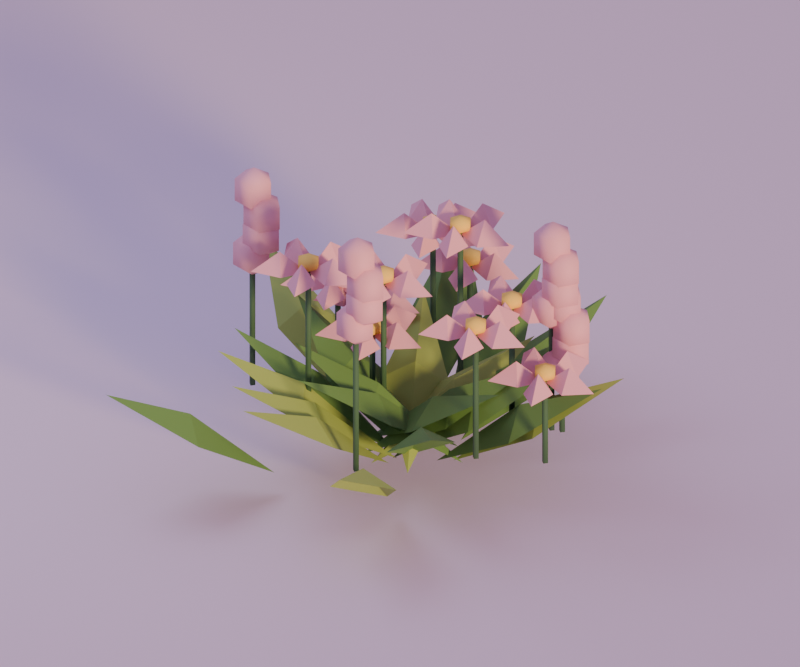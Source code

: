 # Source: bush_flower_pink.blend  (saved by Blender 5.2.44; exported with 4.5.12 LTS)
import bpy
from mathutils import Matrix  # noqa: F401  (used for matrix-valued properties, if any)

bpy.ops.wm.read_factory_settings(use_empty=True)
scene = bpy.context.scene
scene.name = 'Scene'

# ---- materials (node trees are filled in below, after node groups)
mat_leaf_light = bpy.data.materials.new('leaf_light')
mat_leaf_light.diffuse_color = (0.314, 0.4287, 0.09759, 1.0)
mat_leaf = bpy.data.materials.new('leaf')
mat_leaf.diffuse_color = (0.1248, 0.2623, 0.0648, 1.0)
mat_leaf_dark = bpy.data.materials.new('leaf_dark')
mat_leaf_dark.diffuse_color = (0.05951, 0.1413, 0.06848, 1.0)
mat_flower_pink = bpy.data.materials.new('flower_pink')
mat_flower_pink.diffuse_color = (0.807, 0.3813, 0.4621, 1.0)
mat_flower_yellow = bpy.data.materials.new('flower_yellow')
mat_flower_yellow.diffuse_color = (0.9131, 0.6172, 0.117, 1.0)
mat_cloud = bpy.data.materials.new('cloud')
mat_cloud.diffuse_color = (0.807, 0.6584, 0.7913, 1.0)

# ---- material node trees
mat_leaf_light.use_nodes = True; mat_leaf_light.node_tree.nodes.clear()
_N = mat_leaf_light.node_tree.nodes; _L = mat_leaf_light.node_tree.links
n0 = _N.new('ShaderNodeBsdfPrincipled'); n0.name = 'Principled BSDF'; n0.location = (-200, 100)
n0.inputs[0].default_value = (0.314, 0.4287, 0.09759, 1.0)
n0.inputs[2].default_value = 0.8
n0.inputs[10].default_value = 0.005
n1 = _N.new('ShaderNodeOutputMaterial'); n1.name = 'Material Output'; n1.location = (200, 100)
_L.new(n0.outputs[0], n1.inputs[0])
n1.is_active_output = True
mat_leaf.use_nodes = True; mat_leaf.node_tree.nodes.clear()
_N = mat_leaf.node_tree.nodes; _L = mat_leaf.node_tree.links
n0 = _N.new('ShaderNodeBsdfPrincipled'); n0.name = 'Principled BSDF'; n0.location = (-200, 100)
n0.inputs[0].default_value = (0.1248, 0.2623, 0.0648, 1.0)
n0.inputs[2].default_value = 0.8
n0.inputs[10].default_value = 0.005
n1 = _N.new('ShaderNodeOutputMaterial'); n1.name = 'Material Output'; n1.location = (200, 100)
_L.new(n0.outputs[0], n1.inputs[0])
n1.is_active_output = True
mat_leaf_dark.use_nodes = True; mat_leaf_dark.node_tree.nodes.clear()
_N = mat_leaf_dark.node_tree.nodes; _L = mat_leaf_dark.node_tree.links
n0 = _N.new('ShaderNodeBsdfPrincipled'); n0.name = 'Principled BSDF'; n0.location = (-200, 100)
n0.inputs[0].default_value = (0.05951, 0.1413, 0.06848, 1.0)
n0.inputs[2].default_value = 0.8
n0.inputs[10].default_value = 0.005
n1 = _N.new('ShaderNodeOutputMaterial'); n1.name = 'Material Output'; n1.location = (200, 100)
_L.new(n0.outputs[0], n1.inputs[0])
n1.is_active_output = True
mat_flower_pink.use_nodes = True; mat_flower_pink.node_tree.nodes.clear()
_N = mat_flower_pink.node_tree.nodes; _L = mat_flower_pink.node_tree.links
n0 = _N.new('ShaderNodeBsdfPrincipled'); n0.name = 'Principled BSDF'; n0.location = (-200, 100)
n0.inputs[0].default_value = (0.807, 0.3813, 0.4621, 1.0)
n0.inputs[2].default_value = 0.8
n0.inputs[10].default_value = 0.005
n1 = _N.new('ShaderNodeOutputMaterial'); n1.name = 'Material Output'; n1.location = (200, 100)
_L.new(n0.outputs[0], n1.inputs[0])
n1.is_active_output = True
mat_flower_yellow.use_nodes = True; mat_flower_yellow.node_tree.nodes.clear()
_N = mat_flower_yellow.node_tree.nodes; _L = mat_flower_yellow.node_tree.links
n0 = _N.new('ShaderNodeBsdfPrincipled'); n0.name = 'Principled BSDF'; n0.location = (-200, 100)
n0.inputs[0].default_value = (0.9131, 0.6172, 0.117, 1.0)
n0.inputs[2].default_value = 0.8
n0.inputs[10].default_value = 0.005
n1 = _N.new('ShaderNodeOutputMaterial'); n1.name = 'Material Output'; n1.location = (200, 100)
_L.new(n0.outputs[0], n1.inputs[0])
n1.is_active_output = True
mat_cloud.use_nodes = True; mat_cloud.node_tree.nodes.clear()
_N = mat_cloud.node_tree.nodes; _L = mat_cloud.node_tree.links
n0 = _N.new('ShaderNodeBsdfPrincipled'); n0.name = 'Principled BSDF'; n0.location = (-200, 100)
n0.inputs[0].default_value = (0.807, 0.6584, 0.7913, 1.0)
n0.inputs[2].default_value = 0.8
n0.inputs[10].default_value = 0.005
n1 = _N.new('ShaderNodeOutputMaterial'); n1.name = 'Material Output'; n1.location = (200, 100)
_L.new(n0.outputs[0], n1.inputs[0])
n1.is_active_output = True

# ---- world
world_dusk_environment = bpy.data.worlds.new('dusk_environment'); scene.world = world_dusk_environment
world_dusk_environment.use_nodes = True; world_dusk_environment.node_tree.nodes.clear()
_N = world_dusk_environment.node_tree.nodes; _L = world_dusk_environment.node_tree.links
n0 = _N.new('ShaderNodeBackground'); n0.name = 'Background'; n0.location = (-200, 100)
n0.inputs[0].default_value = (0.4793, 0.3916, 0.6867, 1.0)
n0.inputs[1].default_value = 0.6
n1 = _N.new('ShaderNodeOutputWorld'); n1.name = 'World Output'; n1.location = (200, 100)
_L.new(n0.outputs[0], n1.inputs[0])
n1.is_active_output = True

# ---- cameras
cam_camera = bpy.data.cameras.new('camera')
cam_camera.type = 'ORTHO'
cam_camera.lens = 45.0
cam_camera.ortho_scale = 2.078

# ---- lights
light_sunset_key = bpy.data.lights.new('sunset_key', 'SUN')
light_sunset_key.color = (1.0, 0.6939, 0.3515)
light_sunset_key.angle = 0.16
light_sunset_key.energy = 2.7
light_lavender_fill = bpy.data.lights.new('lavender_fill', 'AREA')
light_lavender_fill.color = (0.624, 0.6939, 0.9387)
light_lavender_fill.energy = 12.96
light_lavender_fill.shape = 'DISK'
light_lavender_fill.size = 1.351

# ---- meshes
me_bush_flower_pink_mesh = bpy.data.meshes.new('bush_flower_pink_mesh')
me_bush_flower_pink_mesh.from_pydata([(0.08656, -0.1025, 1.49e-08), (-0.09522, 0.05968, 0.1561), (-0.116, 0.3024, 0.2943), (0.06576, 0.1402, 0.1381), (-0.01473, 0.09995, 0.2071), (0.1249, 0.08809, 0.0), (0.06601, -0.1483, 0.1561), (-0.1391, -0.2798, 0.2943), (-0.08023, -0.04336, 0.1381), (-0.007109, -0.09583, 0.2071), (0.01486, -0.02883, 1.49e-08), (-0.1857, -0.1672, 0.1561), (-0.4264, -0.13, 0.2943), (-0.2259, 0.008284, 0.1381), (-0.2058, -0.07944, 0.2071), (0.1516, 0.01856, 1.49e-08), (0.331, 0.1833, 0.1561), (0.5746, 0.1799, 0.2943), (0.3952, 0.01515, 0.1381), (0.3631, 0.09924, 0.2071), (0.115, -0.005138, 1.49e-08), (0.3141, 0.1352, 0.1561), (0.5552, 0.1005, 0.2943), (0.3561, -0.03981, 0.1381), (0.3351, 0.0477, 0.2071), (-0.06674, -0.07464, 1.49e-08), (0.09993, 0.103, 0.1561), (0.3431, 0.1178, 0.2943), (0.1764, -0.05991, 0.1381), (0.1382, 0.02156, 0.2071), (-0.2163, 0.113, 1.49e-08), (-0.4588, 0.1363, 0.1561), (-0.619, 0.3198, 0.2943), (-0.3766, 0.2965, 0.1381), (-0.4177, 0.2164, 0.2071), (0.01111, -0.05614, 1.49e-08), (0.1092, 0.1668, 0.1561), (0.3337, 0.2616, 0.2943), (0.2355, 0.0386, 0.1381), (0.1724, 0.1027, 0.2071), (-0.2072, -0.2828, 0.0), (-0.3002, -0.508, 0.1561), (-0.5224, -0.6078, 0.2943), (-0.4294, -0.3827, 0.1381), (-0.3648, -0.4453, 0.2071), (0.002108, -0.04482, 1.49e-08), (-0.1563, -0.2299, 0.1561), (-0.3986, -0.2557, 0.2943), (-0.2401, -0.07061, 0.1381), (-0.1982, -0.1503, 0.2071), (-0.102, 0.000607, 0.0), (0.1352, 0.05596, 0.1561), (0.3457, -0.06669, 0.2943), (0.1084, -0.122, 0.1381), (0.1218, -0.03304, 0.2071), (0.03899, -0.01289, 1.49e-08), (0.2515, -0.132, 0.1561), (0.3242, -0.3645, 0.2943), (0.1117, -0.2454, 0.1381), (0.1816, -0.1887, 0.2071), (-0.02124, -0.1077, 1.49e-08), (0.04749, 0.1261, 0.1561), (0.2579, 0.2488, 0.2943), (0.1892, 0.01507, 0.1381), (0.1183, 0.07056, 0.2071), (-0.05764, 0.2479, 1.49e-08), (-0.223, 0.4268, 0.1561), (-0.2203, 0.6704, 0.2943), (-0.05497, 0.4915, 0.1381), (-0.139, 0.4591, 0.2071), (0.1115, 0.119, 1.49e-08), (0.1254, 0.3622, 0.1561), (0.3024, 0.5295, 0.2943), (0.2886, 0.2863, 0.1381), (0.207, 0.3243, 0.2071), (0.02305, -0.04916, 1.49e-08), (-0.05348, -0.2804, 0.1561), (-0.2679, -0.396, 0.2943), (-0.1914, -0.1648, 0.1381), (-0.1224, -0.2226, 0.2071), (0.1804, 0.01988, 0.0), (-0.009248, -0.133, 0.1561), (-0.2521, -0.1139, 0.2943), (-0.06244, 0.03897, 0.1381), (-0.03584, -0.04702, 0.2071), (-0.008781, -0.04324, 1.49e-08), (0.169, 0.1233, 0.1561), (0.4126, 0.1224, 0.2943), (0.2348, -0.04419, 0.1381), (0.2019, 0.03957, 0.2071), (0.01759, -0.08267, 1.49e-08), (0.00325, -0.3259, 0.1561), (-0.1742, -0.4928, 0.2943), (-0.1598, -0.2496, 0.1381), (-0.07828, -0.2877, 0.2071), (-0.01562, 0.1231, 1.49e-08), (-0.1872, 0.2961, 0.1561), (-0.1932, 0.5396, 0.2943), (-0.02162, 0.3667, 0.1381), (-0.1044, 0.3314, 0.2071), (0.05139, -0.02326, 1.49e-08), (-0.1914, -0.04376, 0.1561), (-0.3819, 0.108, 0.2943), (-0.1392, 0.1285, 0.1381), (-0.1653, 0.04237, 0.2071), (0.1072, -0.2351, 0.0), (0.2561, -0.428, 0.1561), (0.2319, -0.6704, 0.2943), (0.08302, -0.4775, 0.1381), (0.1695, -0.4528, 0.2071), (0.05172, 0.1293, 1.49e-08), (-0.02983, 0.3588, 0.1561), (0.06851, 0.5817, 0.2943), (0.15, 0.3522, 0.1381), (0.06011, 0.3555, 0.2071), (-0.4036, -0.09203, 0.1171), (-0.3946, -0.101, 0.1171), (-0.3856, -0.09203, 0.1171), (-0.3946, -0.08303, 0.1171), (-0.4036, -0.09203, 0.5079), (-0.3946, -0.101, 0.5079), (-0.3856, -0.09203, 0.5079), (-0.3946, -0.08303, 0.5079), (-0.3946, -0.09203, 0.4429), (-0.3427, -0.09203, 0.4754), (-0.3786, -0.04673, 0.4754), (-0.4367, -0.06403, 0.4754), (-0.4367, -0.12, 0.4754), (-0.3786, -0.1373, 0.4754), (-0.3427, -0.09203, 0.5404), (-0.3786, -0.04673, 0.5404), (-0.4367, -0.06403, 0.5404), (-0.4367, -0.12, 0.5404), (-0.3786, -0.1373, 0.5404), (-0.3946, -0.09203, 0.5729), (-0.3652, -0.09203, 0.5069), (-0.3132, -0.09203, 0.5394), (-0.3491, -0.04673, 0.5394), (-0.4072, -0.06403, 0.5394), (-0.4072, -0.12, 0.5394), (-0.3491, -0.1373, 0.5394), (-0.3132, -0.09203, 0.6044), (-0.3491, -0.04673, 0.6044), (-0.4072, -0.06403, 0.6044), (-0.4072, -0.12, 0.6044), (-0.3491, -0.1373, 0.6044), (-0.3652, -0.09203, 0.6369), (-0.3628, -0.09203, 0.5709), (-0.3108, -0.09203, 0.6034), (-0.3467, -0.04673, 0.6034), (-0.4048, -0.06403, 0.6034), (-0.4048, -0.12, 0.6034), (-0.3467, -0.1373, 0.6034), (-0.3108, -0.09203, 0.6684), (-0.3467, -0.04673, 0.6684), (-0.4048, -0.06403, 0.6684), (-0.4048, -0.12, 0.6684), (-0.3467, -0.1373, 0.6684), (-0.3628, -0.09203, 0.7009), (-0.3897, -0.09203, 0.6349), (-0.3377, -0.09203, 0.6674), (-0.3736, -0.04673, 0.6674), (-0.4317, -0.06403, 0.6674), (-0.4317, -0.12, 0.6674), (-0.3736, -0.1373, 0.6674), (-0.3377, -0.09203, 0.7324), (-0.3736, -0.04673, 0.7324), (-0.4317, -0.06403, 0.7324), (-0.4317, -0.12, 0.7324), (-0.3736, -0.1373, 0.7324), (-0.3897, -0.09203, 0.7649), (-0.07893, 0.4559, 0.1171), (-0.06993, 0.4469, 0.1171), (-0.06093, 0.4559, 0.1171), (-0.06993, 0.4649, 0.1171), (-0.07893, 0.4559, 0.3061), (-0.06993, 0.4469, 0.3061), (-0.06093, 0.4559, 0.3061), (-0.06993, 0.4649, 0.3061), (-0.06984, 0.4559, 0.3024), (0.005068, 0.4959, 0.3101), (0.07997, 0.4559, 0.3099), (0.005068, 0.4159, 0.3021), (0.005068, 0.4559, 0.3661), (-0.0699, 0.456, 0.3024), (-0.0848, 0.5396, 0.3101), (-0.02361, 0.5985, 0.3099), (-0.008714, 0.5149, 0.3021), (-0.04676, 0.5272, 0.3661), (-0.07001, 0.456, 0.3024), (-0.1541, 0.4676, 0.3101), (-0.1912, 0.544, 0.3099), (-0.1071, 0.5324, 0.3021), (-0.1306, 0.5, 0.3661), (-0.07001, 0.4559, 0.3024), (-0.1071, 0.3795, 0.3101), (-0.1912, 0.3678, 0.3099), (-0.1541, 0.4442, 0.3021), (-0.1306, 0.4118, 0.3661), (-0.0699, 0.4558, 0.3024), (-0.008714, 0.3969, 0.3101), (-0.02361, 0.3133, 0.3099), (-0.0848, 0.3722, 0.3021), (-0.04676, 0.3846, 0.3661), (-0.06993, 0.4559, 0.3091), (-0.03962, 0.4559, 0.3201), (-0.05478, 0.4822, 0.3201), (-0.08509, 0.4822, 0.3201), (-0.1002, 0.4559, 0.3201), (-0.08509, 0.4297, 0.3201), (-0.05478, 0.4297, 0.3201), (-0.03962, 0.4559, 0.3421), (-0.05478, 0.4822, 0.3421), (-0.08509, 0.4822, 0.3421), (-0.1002, 0.4559, 0.3421), (-0.08509, 0.4297, 0.3421), (-0.05478, 0.4297, 0.3421), (-0.06993, 0.4559, 0.3531), (-0.3073, 0.173, 0.1171), (-0.2983, 0.164, 0.1171), (-0.2893, 0.173, 0.1171), (-0.2983, 0.182, 0.1171), (-0.3073, 0.173, 0.3173), (-0.2983, 0.164, 0.3173), (-0.2893, 0.173, 0.3173), (-0.2983, 0.182, 0.3173), (-0.2982, 0.173, 0.3136), (-0.2233, 0.213, 0.3213), (-0.1483, 0.173, 0.321), (-0.2233, 0.133, 0.3133), (-0.2233, 0.173, 0.3773), (-0.2982, 0.1731, 0.3136), (-0.3131, 0.2567, 0.3213), (-0.2519, 0.3155, 0.321), (-0.237, 0.2319, 0.3133), (-0.2751, 0.2443, 0.3773), (-0.2983, 0.173, 0.3136), (-0.3824, 0.1847, 0.3213), (-0.4195, 0.2611, 0.321), (-0.3354, 0.2494, 0.3133), (-0.3589, 0.2171, 0.3773), (-0.2983, 0.1729, 0.3136), (-0.3354, 0.09653, 0.3213), (-0.4195, 0.08487, 0.321), (-0.3824, 0.1613, 0.3133), (-0.3589, 0.1289, 0.3773), (-0.2982, 0.1729, 0.3136), (-0.237, 0.114, 0.3213), (-0.2519, 0.03041, 0.321), (-0.3131, 0.08929, 0.3133), (-0.2751, 0.1016, 0.3773), (-0.2983, 0.173, 0.3203), (-0.2679, 0.173, 0.3313), (-0.2831, 0.1992, 0.3313), (-0.3134, 0.1992, 0.3313), (-0.3286, 0.173, 0.3313), (-0.3134, 0.1467, 0.3313), (-0.2831, 0.1467, 0.3313), (-0.2679, 0.173, 0.3533), (-0.2831, 0.1992, 0.3533), (-0.3134, 0.1992, 0.3533), (-0.3286, 0.173, 0.3533), (-0.3134, 0.1467, 0.3533), (-0.2831, 0.1467, 0.3533), (-0.2983, 0.173, 0.3643), (-0.04954, -0.01564, 0.1171), (-0.04054, -0.02464, 0.1171), (-0.03154, -0.01564, 0.1171), (-0.04054, -0.006645, 0.1171), (-0.04954, -0.01564, 0.4877), (-0.04054, -0.02464, 0.4877), (-0.03154, -0.01564, 0.4877), (-0.04054, -0.006645, 0.4877), (-0.04044, -0.01564, 0.4839), (0.03446, 0.02436, 0.4917), (0.1094, -0.01564, 0.4914), (0.03446, -0.05564, 0.4837), (0.03446, -0.01564, 0.5477), (-0.04051, -0.01556, 0.4839), (-0.0554, 0.06804, 0.4917), (0.005787, 0.1269, 0.4914), (0.02068, 0.04332, 0.4837), (-0.01736, 0.05568, 0.5477), (-0.04061, -0.01559, 0.4839), (-0.1247, -0.003922, 0.4917), (-0.1618, 0.07247, 0.4914), (-0.0777, 0.0608, 0.4837), (-0.1012, 0.02844, 0.5477), (-0.04061, -0.0157, 0.4839), (-0.0777, -0.09209, 0.4917), (-0.1618, -0.1038, 0.4914), (-0.1247, -0.02737, 0.4837), (-0.1012, -0.05973, 0.5477), (-0.04051, -0.01573, 0.4839), (0.02068, -0.07461, 0.4917), (0.005787, -0.1582, 0.4914), (-0.0554, -0.09933, 0.4837), (-0.01736, -0.08697, 0.5477), (-0.04054, -0.01564, 0.4907), (-0.01023, -0.01564, 0.5017), (-0.02538, 0.01061, 0.5017), (-0.05569, 0.01061, 0.5017), (-0.07085, -0.01564, 0.5017), (-0.05569, -0.04189, 0.5017), (-0.02538, -0.04189, 0.5017), (-0.01023, -0.01564, 0.5237), (-0.02538, 0.01061, 0.5237), (-0.05569, 0.01061, 0.5237), (-0.07085, -0.01564, 0.5237), (-0.05569, -0.04189, 0.5237), (-0.02538, -0.04189, 0.5237), (-0.04054, -0.01564, 0.5347), (0.06604, -0.3367, 0.1171), (0.07504, -0.3457, 0.1171), (0.08404, -0.3367, 0.1171), (0.07504, -0.3277, 0.1171), (0.06604, -0.3367, 0.5561), (0.07504, -0.3457, 0.5561), (0.08404, -0.3367, 0.5561), (0.07504, -0.3277, 0.5561), (0.07504, -0.3367, 0.4911), (0.127, -0.3367, 0.5236), (0.0911, -0.2914, 0.5236), (0.033, -0.3087, 0.5236), (0.033, -0.3647, 0.5236), (0.0911, -0.382, 0.5236), (0.127, -0.3367, 0.5886), (0.0911, -0.2914, 0.5886), (0.033, -0.3087, 0.5886), (0.033, -0.3647, 0.5886), (0.0911, -0.382, 0.5886), (0.07504, -0.3367, 0.6211), (0.1045, -0.3367, 0.5551), (0.1565, -0.3367, 0.5876), (0.1205, -0.2914, 0.5876), (0.06245, -0.3087, 0.5876), (0.06245, -0.3647, 0.5876), (0.1205, -0.382, 0.5876), (0.1565, -0.3367, 0.6526), (0.1205, -0.2914, 0.6526), (0.06245, -0.3087, 0.6526), (0.06245, -0.3647, 0.6526), (0.1205, -0.382, 0.6526), (0.1045, -0.3367, 0.6851), (0.1069, -0.3367, 0.6191), (0.1588, -0.3367, 0.6516), (0.1229, -0.2914, 0.6516), (0.06483, -0.3087, 0.6516), (0.06483, -0.3647, 0.6516), (0.1229, -0.382, 0.6516), (0.1588, -0.3367, 0.7166), (0.1229, -0.2914, 0.7166), (0.06483, -0.3087, 0.7166), (0.06483, -0.3647, 0.7166), (0.1229, -0.382, 0.7166), (0.1069, -0.3367, 0.7491), (0.07998, -0.3367, 0.6831), (0.1319, -0.3367, 0.7156), (0.09604, -0.2914, 0.7156), (0.03794, -0.3087, 0.7156), (0.03794, -0.3647, 0.7156), (0.09604, -0.382, 0.7156), (0.1319, -0.3367, 0.7806), (0.09604, -0.2914, 0.7806), (0.03794, -0.3087, 0.7806), (0.03794, -0.3647, 0.7806), (0.09604, -0.382, 0.7806), (0.07998, -0.3367, 0.8131), (-0.1068, 0.3181, 0.1171), (-0.09775, 0.3091, 0.1171), (-0.08875, 0.3181, 0.1171), (-0.09775, 0.3271, 0.1171), (-0.1068, 0.3181, 0.4633), (-0.09775, 0.3091, 0.4633), (-0.08875, 0.3181, 0.4633), (-0.09775, 0.3271, 0.4633), (-0.09766, 0.3181, 0.4595), (-0.02275, 0.3581, 0.4673), (0.05215, 0.3181, 0.467), (-0.02275, 0.2781, 0.4593), (-0.02275, 0.3181, 0.5233), (-0.09773, 0.3182, 0.4595), (-0.1126, 0.4018, 0.4673), (-0.05143, 0.4607, 0.467), (-0.03654, 0.3771, 0.4593), (-0.07458, 0.3894, 0.5233), (-0.09783, 0.3182, 0.4595), (-0.1819, 0.3298, 0.4673), (-0.219, 0.4062, 0.467), (-0.1349, 0.3946, 0.4593), (-0.1584, 0.3622, 0.5233), (-0.09783, 0.3181, 0.4595), (-0.1349, 0.2417, 0.4673), (-0.219, 0.23, 0.467), (-0.1819, 0.3064, 0.4593), (-0.1584, 0.274, 0.5233), (-0.09773, 0.318, 0.4595), (-0.03654, 0.2591, 0.4673), (-0.05143, 0.1755, 0.467), (-0.1126, 0.2344, 0.4593), (-0.07458, 0.2468, 0.5233), (-0.09775, 0.3181, 0.4663), (-0.06744, 0.3181, 0.4773), (-0.0826, 0.3444, 0.4773), (-0.1129, 0.3444, 0.4773), (-0.1281, 0.3181, 0.4773), (-0.1129, 0.2919, 0.4773), (-0.0826, 0.2919, 0.4773), (-0.06744, 0.3181, 0.4993), (-0.0826, 0.3444, 0.4993), (-0.1129, 0.3444, 0.4993), (-0.1281, 0.3181, 0.4993), (-0.1129, 0.2919, 0.4993), (-0.0826, 0.2919, 0.4993), (-0.09775, 0.3181, 0.5103), (-0.1962, -0.1497, 0.1171), (-0.1872, -0.1587, 0.1171), (-0.1782, -0.1497, 0.1171), (-0.1872, -0.1407, 0.1171), (-0.1962, -0.1497, 0.5443), (-0.1872, -0.1587, 0.5443), (-0.1782, -0.1497, 0.5443), (-0.1872, -0.1407, 0.5443), (-0.1871, -0.1497, 0.5406), (-0.1122, -0.1097, 0.5483), (-0.03731, -0.1497, 0.5481), (-0.1122, -0.1897, 0.5403), (-0.1122, -0.1497, 0.6043), (-0.1872, -0.1496, 0.5406), (-0.2021, -0.06605, 0.5483), (-0.1409, -0.007168, 0.5481), (-0.126, -0.09077, 0.5403), (-0.164, -0.07841, 0.6043), (-0.1873, -0.1497, 0.5406), (-0.2714, -0.138, 0.5483), (-0.3085, -0.06162, 0.5481), (-0.2244, -0.07329, 0.5403), (-0.2479, -0.1057, 0.6043), (-0.1873, -0.1498, 0.5406), (-0.2244, -0.2262, 0.5483), (-0.3085, -0.2379, 0.5481), (-0.2714, -0.1615, 0.5403), (-0.2479, -0.1938, 0.6043), (-0.1872, -0.1498, 0.5406), (-0.126, -0.2087, 0.5483), (-0.1409, -0.2923, 0.5481), (-0.2021, -0.2334, 0.5403), (-0.164, -0.2211, 0.6043), (-0.1872, -0.1497, 0.5473), (-0.1569, -0.1497, 0.5583), (-0.1721, -0.1235, 0.5583), (-0.2024, -0.1235, 0.5583), (-0.2175, -0.1497, 0.5583), (-0.2024, -0.176, 0.5583), (-0.1721, -0.176, 0.5583), (-0.1569, -0.1497, 0.5803), (-0.1721, -0.1235, 0.5803), (-0.2024, -0.1235, 0.5803), (-0.2175, -0.1497, 0.5803), (-0.2024, -0.176, 0.5803), (-0.1721, -0.176, 0.5803), (-0.1872, -0.1497, 0.5913), (0.2946, -0.1149, 0.1171), (0.3036, -0.1239, 0.1171), (0.3126, -0.1149, 0.1171), (0.3036, -0.1059, 0.1171), (0.2946, -0.1149, 0.4863), (0.3036, -0.1239, 0.4863), (0.3126, -0.1149, 0.4863), (0.3036, -0.1059, 0.4863), (0.3037, -0.1149, 0.4826), (0.3786, -0.07495, 0.4903), (0.4535, -0.1149, 0.4901), (0.3786, -0.1549, 0.4823), (0.3786, -0.1149, 0.5463), (0.3036, -0.1149, 0.4826), (0.2887, -0.03126, 0.4903), (0.3499, 0.02762, 0.4901), (0.3648, -0.05598, 0.4823), (0.3268, -0.04362, 0.5463), (0.3035, -0.1149, 0.4826), (0.2194, -0.1032, 0.4903), (0.1823, -0.02683, 0.4901), (0.2664, -0.0385, 0.4823), (0.2429, -0.07086, 0.5463), (0.3035, -0.115, 0.4826), (0.2664, -0.1914, 0.4903), (0.1823, -0.2031, 0.4901), (0.2194, -0.1267, 0.4823), (0.2429, -0.159, 0.5463), (0.3036, -0.115, 0.4826), (0.3648, -0.1739, 0.4903), (0.3499, -0.2575, 0.4901), (0.2887, -0.1986, 0.4823), (0.3268, -0.1863, 0.5463), (0.3036, -0.1149, 0.4893), (0.3339, -0.1149, 0.5003), (0.3188, -0.0887, 0.5003), (0.2884, -0.0887, 0.5003), (0.2733, -0.1149, 0.5003), (0.2884, -0.1412, 0.5003), (0.3188, -0.1412, 0.5003), (0.3339, -0.1149, 0.5223), (0.3188, -0.0887, 0.5223), (0.2884, -0.0887, 0.5223), (0.2733, -0.1149, 0.5223), (0.2884, -0.1412, 0.5223), (0.3188, -0.1412, 0.5223), (0.3036, -0.1149, 0.5333), (0.3821, 0.1166, 0.1171), (0.3911, 0.1076, 0.1171), (0.4001, 0.1166, 0.1171), (0.3911, 0.1256, 0.1171), (0.3821, 0.1166, 0.4807), (0.3911, 0.1076, 0.4807), (0.4001, 0.1166, 0.4807), (0.3911, 0.1256, 0.4807), (0.3911, 0.1166, 0.4157), (0.443, 0.1166, 0.4482), (0.4071, 0.1619, 0.4482), (0.349, 0.1446, 0.4482), (0.349, 0.0886, 0.4482), (0.4071, 0.0713, 0.4482), (0.443, 0.1166, 0.5132), (0.4071, 0.1619, 0.5132), (0.349, 0.1446, 0.5132), (0.349, 0.0886, 0.5132), (0.4071, 0.0713, 0.5132), (0.3911, 0.1166, 0.5457), (0.4205, 0.1166, 0.4797), (0.4725, 0.1166, 0.5122), (0.4366, 0.1619, 0.5122), (0.3785, 0.1446, 0.5122), (0.3785, 0.0886, 0.5122), (0.4366, 0.0713, 0.5122), (0.4725, 0.1166, 0.5772), (0.4366, 0.1619, 0.5772), (0.3785, 0.1446, 0.5772), (0.3785, 0.0886, 0.5772), (0.4366, 0.0713, 0.5772), (0.4205, 0.1166, 0.6097), (0.4229, 0.1166, 0.5437), (0.4749, 0.1166, 0.5762), (0.439, 0.1619, 0.5762), (0.3809, 0.1446, 0.5762), (0.3809, 0.0886, 0.5762), (0.439, 0.0713, 0.5762), (0.4749, 0.1166, 0.6412), (0.439, 0.1619, 0.6412), (0.3809, 0.1446, 0.6412), (0.3809, 0.0886, 0.6412), (0.439, 0.0713, 0.6412), (0.4229, 0.1166, 0.6737), (0.396, 0.1166, 0.6077), (0.448, 0.1166, 0.6402), (0.4121, 0.1619, 0.6402), (0.354, 0.1446, 0.6402), (0.354, 0.0886, 0.6402), (0.4121, 0.0713, 0.6402), (0.448, 0.1166, 0.7052), (0.4121, 0.1619, 0.7052), (0.354, 0.1446, 0.7052), (0.354, 0.0886, 0.7052), (0.4121, 0.0713, 0.7052), (0.396, 0.1166, 0.7377), (0.4601, -0.04003, 0.1171), (0.4691, -0.04903, 0.1171), (0.4781, -0.04003, 0.1171), (0.4691, -0.03103, 0.1171), (0.4601, -0.04003, 0.3611), (0.4691, -0.04903, 0.3611), (0.4781, -0.04003, 0.3611), (0.4691, -0.03103, 0.3611), (0.4692, -0.04003, 0.3573), (0.5441, -2.583e-05, 0.3651), (0.619, -0.04003, 0.3648), (0.5441, -0.08003, 0.3571), (0.5441, -0.04003, 0.4211), (0.4692, -0.03994, 0.3573), (0.4543, 0.04366, 0.3651), (0.5155, 0.1025, 0.3648), (0.5304, 0.01894, 0.3571), (0.4923, 0.0313, 0.4211), (0.4691, -0.03997, 0.3573), (0.385, -0.0283, 0.3651), (0.3479, 0.04809, 0.3648), (0.432, 0.03642, 0.3571), (0.4085, 0.004058, 0.4211), (0.4691, -0.04008, 0.3573), (0.432, -0.1165, 0.3651), (0.3479, -0.1281, 0.3648), (0.385, -0.05175, 0.3571), (0.4085, -0.08411, 0.4211), (0.4692, -0.04011, 0.3573), (0.5304, -0.09899, 0.3651), (0.5155, -0.1826, 0.3648), (0.4543, -0.1237, 0.3571), (0.4923, -0.1114, 0.4211), (0.4691, -0.04003, 0.3641), (0.4995, -0.04003, 0.3751), (0.4843, -0.01378, 0.3751), (0.454, -0.01378, 0.3751), (0.4388, -0.04003, 0.3751), (0.454, -0.06628, 0.3751), (0.4843, -0.06628, 0.3751), (0.4995, -0.04003, 0.3971), (0.4843, -0.01378, 0.3971), (0.454, -0.01378, 0.3971), (0.4388, -0.04003, 0.3971), (0.454, -0.06628, 0.3971), (0.4843, -0.06628, 0.3971), (0.4691, -0.04003, 0.4081), (-0.2322, 0.2134, 0.1171), (-0.2232, 0.2044, 0.1171), (-0.2142, 0.2134, 0.1171), (-0.2232, 0.2224, 0.1171), (-0.2322, 0.2134, 0.2746), (-0.2232, 0.2044, 0.2746), (-0.2142, 0.2134, 0.2746), (-0.2232, 0.2224, 0.2746), (-0.2231, 0.2134, 0.2708), (-0.1482, 0.2534, 0.2786), (-0.07333, 0.2134, 0.2783), (-0.1482, 0.1734, 0.2706), (-0.1482, 0.2134, 0.3346), (-0.2232, 0.2135, 0.2708), (-0.2381, 0.2971, 0.2786), (-0.1769, 0.356, 0.2783), (-0.162, 0.2724, 0.2706), (-0.2001, 0.2848, 0.3346), (-0.2233, 0.2135, 0.2708), (-0.3074, 0.2252, 0.2786), (-0.3445, 0.3015, 0.2783), (-0.2604, 0.2899, 0.2706), (-0.2839, 0.2575, 0.3346), (-0.2233, 0.2134, 0.2708), (-0.2604, 0.137, 0.2786), (-0.3445, 0.1253, 0.2783), (-0.3074, 0.2017, 0.2706), (-0.2839, 0.1693, 0.3346), (-0.2232, 0.2133, 0.2708), (-0.162, 0.1545, 0.2786), (-0.1769, 0.07086, 0.2783), (-0.2381, 0.1297, 0.2706), (-0.2001, 0.1421, 0.3346), (-0.2232, 0.2134, 0.2776), (-0.1929, 0.2134, 0.2886), (-0.2081, 0.2397, 0.2886), (-0.2384, 0.2397, 0.2886), (-0.2535, 0.2134, 0.2886), (-0.2384, 0.1872, 0.2886), (-0.2081, 0.1872, 0.2886), (-0.1929, 0.2134, 0.3106), (-0.2081, 0.2397, 0.3106), (-0.2384, 0.2397, 0.3106), (-0.2535, 0.2134, 0.3106), (-0.2384, 0.1872, 0.3106), (-0.2081, 0.1872, 0.3106), (-0.2232, 0.2134, 0.3216), (-0.101, 0.01225, 0.1171), (-0.09205, 0.003246, 0.1171), (-0.08305, 0.01225, 0.1171), (-0.09205, 0.02125, 0.1171), (-0.101, 0.01225, 0.3058), (-0.09205, 0.003246, 0.3058), (-0.08305, 0.01225, 0.3058), (-0.09205, 0.02125, 0.3058), (-0.09195, 0.01225, 0.302), (-0.01705, 0.05225, 0.3098), (0.05786, 0.01225, 0.3095), (-0.01705, -0.02775, 0.3018), (-0.01705, 0.01225, 0.3658), (-0.09202, 0.01233, 0.302), (-0.1069, 0.09594, 0.3098), (-0.04572, 0.1548, 0.3095), (-0.03083, 0.07121, 0.3018), (-0.06887, 0.08357, 0.3658), (-0.09212, 0.0123, 0.302), (-0.1762, 0.02397, 0.3098), (-0.2133, 0.1004, 0.3095), (-0.1292, 0.08869, 0.3018), (-0.1527, 0.05633, 0.3658), (-0.09212, 0.01219, 0.302), (-0.1292, -0.0642, 0.3098), (-0.2133, -0.07587, 0.3095), (-0.1762, 0.0005224, 0.3018), (-0.1527, -0.03184, 0.3658), (-0.09202, 0.01216, 0.302), (-0.03083, -0.04672, 0.3098), (-0.04572, -0.1303, 0.3095), (-0.1069, -0.07144, 0.3018), (-0.06887, -0.05908, 0.3658), (-0.09205, 0.01225, 0.3088), (-0.06174, 0.01225, 0.3198), (-0.07689, 0.0385, 0.3198), (-0.1072, 0.0385, 0.3198), (-0.1224, 0.01225, 0.3198), (-0.1072, -0.014, 0.3198), (-0.07689, -0.014, 0.3198), (-0.06174, 0.01225, 0.3418), (-0.07689, 0.0385, 0.3418), (-0.1072, 0.0385, 0.3418), (-0.1224, 0.01225, 0.3418), (-0.1072, -0.014, 0.3418), (-0.07689, -0.014, 0.3418), (-0.09205, 0.01225, 0.3528), (0.4103, 0.1233, 0.1171), (0.4193, 0.1143, 0.1171), (0.4283, 0.1233, 0.1171), (0.4193, 0.1323, 0.1171), (0.4103, 0.1233, 0.3098), (0.4193, 0.1143, 0.3098), (0.4283, 0.1233, 0.3098), (0.4193, 0.1323, 0.3098), (0.4193, 0.1233, 0.2448), (0.4713, 0.1233, 0.2773), (0.4354, 0.1686, 0.2773), (0.3773, 0.1513, 0.2773), (0.3773, 0.09527, 0.2773), (0.4354, 0.07796, 0.2773), (0.4713, 0.1233, 0.3423), (0.4354, 0.1686, 0.3423), (0.3773, 0.1513, 0.3423), (0.3773, 0.09527, 0.3423), (0.4354, 0.07796, 0.3423), (0.4193, 0.1233, 0.3748), (0.4488, 0.1233, 0.3088), (0.5007, 0.1233, 0.3413), (0.4648, 0.1686, 0.3413), (0.4067, 0.1513, 0.3413), (0.4067, 0.09527, 0.3413), (0.4648, 0.07796, 0.3413), (0.5007, 0.1233, 0.4063), (0.4648, 0.1686, 0.4063), (0.4067, 0.1513, 0.4063), (0.4067, 0.09527, 0.4063), (0.4648, 0.07796, 0.4063), (0.4488, 0.1233, 0.4388), (0.4511, 0.1233, 0.3728), (0.5031, 0.1233, 0.4053), (0.4672, 0.1686, 0.4053), (0.4091, 0.1513, 0.4053), (0.4091, 0.09527, 0.4053), (0.4672, 0.07796, 0.4053), (0.5031, 0.1233, 0.4703), (0.4672, 0.1686, 0.4703), (0.4091, 0.1513, 0.4703), (0.4091, 0.09527, 0.4703), (0.4672, 0.07796, 0.4703), (0.4511, 0.1233, 0.5028), (0.4242, 0.1233, 0.4368), (0.4762, 0.1233, 0.4693), (0.4403, 0.1686, 0.4693), (0.3822, 0.1513, 0.4693), (0.3822, 0.09527, 0.4693), (0.4403, 0.07796, 0.4693), (0.4762, 0.1233, 0.5343), (0.4403, 0.1686, 0.5343), (0.3822, 0.1513, 0.5343), (0.3822, 0.09527, 0.5343), (0.4403, 0.07796, 0.5343), (0.4242, 0.1233, 0.5668), (0.04068, 0.2164, 0.1171), (0.04968, 0.2074, 0.1171), (0.05868, 0.2164, 0.1171), (0.04968, 0.2254, 0.1171), (0.04068, 0.2164, 0.5547), (0.04968, 0.2074, 0.5547), (0.05868, 0.2164, 0.5547), (0.04968, 0.2254, 0.5547), (0.04978, 0.2164, 0.551), (0.1247, 0.2564, 0.5587), (0.1996, 0.2164, 0.5585), (0.1247, 0.1764, 0.5507), (0.1247, 0.2164, 0.6147), (0.04971, 0.2165, 0.551), (0.03482, 0.3001, 0.5587), (0.09601, 0.359, 0.5585), (0.1109, 0.2754, 0.5507), (0.07286, 0.2877, 0.6147), (0.04961, 0.2165, 0.551), (-0.03451, 0.2281, 0.5587), (-0.07159, 0.3045, 0.5585), (0.01252, 0.2929, 0.5507), (-0.01099, 0.2605, 0.6147), (0.04961, 0.2164, 0.551), (0.01252, 0.14, 0.5587), (-0.07159, 0.1283, 0.5585), (-0.03451, 0.2047, 0.5507), (-0.01099, 0.1723, 0.6147), (0.04971, 0.2163, 0.551), (0.1109, 0.1574, 0.5587), (0.09601, 0.07385, 0.5585), (0.03482, 0.1327, 0.5507), (0.07286, 0.1451, 0.6147), (0.04968, 0.2164, 0.5577), (0.07999, 0.2164, 0.5687), (0.06484, 0.2427, 0.5687), (0.03453, 0.2427, 0.5687), (0.01937, 0.2164, 0.5687), (0.03453, 0.1902, 0.5687), (0.06484, 0.1902, 0.5687), (0.07999, 0.2164, 0.5907), (0.06484, 0.2427, 0.5907), (0.03453, 0.2427, 0.5907), (0.01937, 0.2164, 0.5907), (0.03453, 0.1902, 0.5907), (0.06484, 0.1902, 0.5907), (0.04968, 0.2164, 0.6017), (0.2673, 0.106, 0.1171), (0.2763, 0.09695, 0.1171), (0.2853, 0.106, 0.1171), (0.2763, 0.115, 0.1171), (0.2673, 0.106, 0.4485), (0.2763, 0.09695, 0.4485), (0.2853, 0.106, 0.4485), (0.2763, 0.115, 0.4485), (0.2763, 0.106, 0.4447), (0.3513, 0.146, 0.4525), (0.4262, 0.106, 0.4522), (0.3513, 0.06595, 0.4445), (0.3513, 0.106, 0.5085), (0.2763, 0.106, 0.4447), (0.2614, 0.1896, 0.4525), (0.3226, 0.2485, 0.4522), (0.3375, 0.1649, 0.4445), (0.2994, 0.1773, 0.5085), (0.2762, 0.106, 0.4447), (0.1921, 0.1177, 0.4525), (0.155, 0.1941, 0.4522), (0.2391, 0.1824, 0.4445), (0.2156, 0.15, 0.5085), (0.2762, 0.1059, 0.4447), (0.2391, 0.02951, 0.4525), (0.155, 0.01784, 0.4522), (0.1921, 0.09423, 0.4445), (0.2156, 0.06187, 0.5085), (0.2763, 0.1059, 0.4447), (0.3375, 0.04698, 0.4525), (0.3226, -0.03662, 0.4522), (0.2614, 0.02226, 0.4445), (0.2994, 0.03462, 0.5085), (0.2763, 0.106, 0.4515), (0.3066, 0.106, 0.4625), (0.2914, 0.1322, 0.4625), (0.2611, 0.1322, 0.4625), (0.2459, 0.106, 0.4625), (0.2611, 0.0797, 0.4625), (0.2914, 0.0797, 0.4625), (0.3066, 0.106, 0.4845), (0.2914, 0.1322, 0.4845), (0.2611, 0.1322, 0.4845), (0.2459, 0.106, 0.4845), (0.2611, 0.0797, 0.4845), (0.2914, 0.0797, 0.4845), (0.2763, 0.106, 0.4955)], [], [(0, 1, 4), (1, 2, 4), (2, 3, 4), (3, 0, 4), (5, 6, 9), (6, 7, 9), (7, 8, 9), (8, 5, 9), (10, 11, 14), (11, 12, 14), (12, 13, 14), (13, 10, 14), (15, 16, 19), (16, 17, 19), (17, 18, 19), (18, 15, 19), (20, 21, 24), (21, 22, 24), (22, 23, 24), (23, 20, 24), (25, 26, 29), (26, 27, 29), (27, 28, 29), (28, 25, 29), (30, 31, 34), (31, 32, 34), (32, 33, 34), (33, 30, 34), (35, 36, 39), (36, 37, 39), (37, 38, 39), (38, 35, 39), (40, 41, 44), (41, 42, 44), (42, 43, 44), (43, 40, 44), (45, 46, 49), (46, 47, 49), (47, 48, 49), (48, 45, 49), (50, 51, 54), (51, 52, 54), (52, 53, 54), (53, 50, 54), (55, 56, 59), (56, 57, 59), (57, 58, 59), (58, 55, 59), (60, 61, 64), (61, 62, 64), (62, 63, 64), (63, 60, 64), (65, 66, 69), (66, 67, 69), (67, 68, 69), (68, 65, 69), (70, 71, 74), (71, 72, 74), (72, 73, 74), (73, 70, 74), (75, 76, 79), (76, 77, 79), (77, 78, 79), (78, 75, 79), (80, 81, 84), (81, 82, 84), (82, 83, 84), (83, 80, 84), (85, 86, 89), (86, 87, 89), (87, 88, 89), (88, 85, 89), (90, 91, 94), (91, 92, 94), (92, 93, 94), (93, 90, 94), (95, 96, 99), (96, 97, 99), (97, 98, 99), (98, 95, 99), (100, 101, 104), (101, 102, 104), (102, 103, 104), (103, 100, 104), (105, 106, 109), (106, 107, 109), (107, 108, 109), (108, 105, 109), (110, 111, 114), (111, 112, 114), (112, 113, 114), (113, 110, 114), (118, 117, 116, 115), (119, 120, 121, 122), (115, 116, 120, 119), (116, 117, 121, 120), (117, 118, 122, 121), (118, 115, 119, 122), (123, 125, 124), (123, 126, 125), (123, 127, 126), (123, 128, 127), (123, 124, 128), (124, 125, 130, 129), (125, 126, 131, 130), (126, 127, 132, 131), (127, 128, 133, 132), (128, 124, 129, 133), (134, 129, 130), (134, 130, 131), (134, 131, 132), (134, 132, 133), (134, 133, 129), (135, 137, 136), (135, 138, 137), (135, 139, 138), (135, 140, 139), (135, 136, 140), (136, 137, 142, 141), (137, 138, 143, 142), (138, 139, 144, 143), (139, 140, 145, 144), (140, 136, 141, 145), (146, 141, 142), (146, 142, 143), (146, 143, 144), (146, 144, 145), (146, 145, 141), (147, 149, 148), (147, 150, 149), (147, 151, 150), (147, 152, 151), (147, 148, 152), (148, 149, 154, 153), (149, 150, 155, 154), (150, 151, 156, 155), (151, 152, 157, 156), (152, 148, 153, 157), (158, 153, 154), (158, 154, 155), (158, 155, 156), (158, 156, 157), (158, 157, 153), (159, 161, 160), (159, 162, 161), (159, 163, 162), (159, 164, 163), (159, 160, 164), (160, 161, 166, 165), (161, 162, 167, 166), (162, 163, 168, 167), (163, 164, 169, 168), (164, 160, 165, 169), (170, 165, 166), (170, 166, 167), (170, 167, 168), (170, 168, 169), (170, 169, 165), (174, 173, 172, 171), (175, 176, 177, 178), (171, 172, 176, 175), (172, 173, 177, 176), (173, 174, 178, 177), (174, 171, 175, 178), (179, 180, 183), (180, 181, 183), (181, 182, 183), (182, 179, 183), (184, 185, 188), (185, 186, 188), (186, 187, 188), (187, 184, 188), (189, 190, 193), (190, 191, 193), (191, 192, 193), (192, 189, 193), (194, 195, 198), (195, 196, 198), (196, 197, 198), (197, 194, 198), (199, 200, 203), (200, 201, 203), (201, 202, 203), (202, 199, 203), (204, 206, 205), (204, 207, 206), (204, 208, 207), (204, 209, 208), (204, 210, 209), (204, 205, 210), (205, 206, 212, 211), (206, 207, 213, 212), (207, 208, 214, 213), (208, 209, 215, 214), (209, 210, 216, 215), (210, 205, 211, 216), (217, 211, 212), (217, 212, 213), (217, 213, 214), (217, 214, 215), (217, 215, 216), (217, 216, 211), (221, 220, 219, 218), (222, 223, 224, 225), (218, 219, 223, 222), (219, 220, 224, 223), (220, 221, 225, 224), (221, 218, 222, 225), (226, 227, 230), (227, 228, 230), (228, 229, 230), (229, 226, 230), (231, 232, 235), (232, 233, 235), (233, 234, 235), (234, 231, 235), (236, 237, 240), (237, 238, 240), (238, 239, 240), (239, 236, 240), (241, 242, 245), (242, 243, 245), (243, 244, 245), (244, 241, 245), (246, 247, 250), (247, 248, 250), (248, 249, 250), (249, 246, 250), (251, 253, 252), (251, 254, 253), (251, 255, 254), (251, 256, 255), (251, 257, 256), (251, 252, 257), (252, 253, 259, 258), (253, 254, 260, 259), (254, 255, 261, 260), (255, 256, 262, 261), (256, 257, 263, 262), (257, 252, 258, 263), (264, 258, 259), (264, 259, 260), (264, 260, 261), (264, 261, 262), (264, 262, 263), (264, 263, 258), (268, 267, 266, 265), (269, 270, 271, 272), (265, 266, 270, 269), (266, 267, 271, 270), (267, 268, 272, 271), (268, 265, 269, 272), (273, 274, 277), (274, 275, 277), (275, 276, 277), (276, 273, 277), (278, 279, 282), (279, 280, 282), (280, 281, 282), (281, 278, 282), (283, 284, 287), (284, 285, 287), (285, 286, 287), (286, 283, 287), (288, 289, 292), (289, 290, 292), (290, 291, 292), (291, 288, 292), (293, 294, 297), (294, 295, 297), (295, 296, 297), (296, 293, 297), (298, 300, 299), (298, 301, 300), (298, 302, 301), (298, 303, 302), (298, 304, 303), (298, 299, 304), (299, 300, 306, 305), (300, 301, 307, 306), (301, 302, 308, 307), (302, 303, 309, 308), (303, 304, 310, 309), (304, 299, 305, 310), (311, 305, 306), (311, 306, 307), (311, 307, 308), (311, 308, 309), (311, 309, 310), (311, 310, 305), (315, 314, 313, 312), (316, 317, 318, 319), (312, 313, 317, 316), (313, 314, 318, 317), (314, 315, 319, 318), (315, 312, 316, 319), (320, 322, 321), (320, 323, 322), (320, 324, 323), (320, 325, 324), (320, 321, 325), (321, 322, 327, 326), (322, 323, 328, 327), (323, 324, 329, 328), (324, 325, 330, 329), (325, 321, 326, 330), (331, 326, 327), (331, 327, 328), (331, 328, 329), (331, 329, 330), (331, 330, 326), (332, 334, 333), (332, 335, 334), (332, 336, 335), (332, 337, 336), (332, 333, 337), (333, 334, 339, 338), (334, 335, 340, 339), (335, 336, 341, 340), (336, 337, 342, 341), (337, 333, 338, 342), (343, 338, 339), (343, 339, 340), (343, 340, 341), (343, 341, 342), (343, 342, 338), (344, 346, 345), (344, 347, 346), (344, 348, 347), (344, 349, 348), (344, 345, 349), (345, 346, 351, 350), (346, 347, 352, 351), (347, 348, 353, 352), (348, 349, 354, 353), (349, 345, 350, 354), (355, 350, 351), (355, 351, 352), (355, 352, 353), (355, 353, 354), (355, 354, 350), (356, 358, 357), (356, 359, 358), (356, 360, 359), (356, 361, 360), (356, 357, 361), (357, 358, 363, 362), (358, 359, 364, 363), (359, 360, 365, 364), (360, 361, 366, 365), (361, 357, 362, 366), (367, 362, 363), (367, 363, 364), (367, 364, 365), (367, 365, 366), (367, 366, 362), (371, 370, 369, 368), (372, 373, 374, 375), (368, 369, 373, 372), (369, 370, 374, 373), (370, 371, 375, 374), (371, 368, 372, 375), (376, 377, 380), (377, 378, 380), (378, 379, 380), (379, 376, 380), (381, 382, 385), (382, 383, 385), (383, 384, 385), (384, 381, 385), (386, 387, 390), (387, 388, 390), (388, 389, 390), (389, 386, 390), (391, 392, 395), (392, 393, 395), (393, 394, 395), (394, 391, 395), (396, 397, 400), (397, 398, 400), (398, 399, 400), (399, 396, 400), (401, 403, 402), (401, 404, 403), (401, 405, 404), (401, 406, 405), (401, 407, 406), (401, 402, 407), (402, 403, 409, 408), (403, 404, 410, 409), (404, 405, 411, 410), (405, 406, 412, 411), (406, 407, 413, 412), (407, 402, 408, 413), (414, 408, 409), (414, 409, 410), (414, 410, 411), (414, 411, 412), (414, 412, 413), (414, 413, 408), (418, 417, 416, 415), (419, 420, 421, 422), (415, 416, 420, 419), (416, 417, 421, 420), (417, 418, 422, 421), (418, 415, 419, 422), (423, 424, 427), (424, 425, 427), (425, 426, 427), (426, 423, 427), (428, 429, 432), (429, 430, 432), (430, 431, 432), (431, 428, 432), (433, 434, 437), (434, 435, 437), (435, 436, 437), (436, 433, 437), (438, 439, 442), (439, 440, 442), (440, 441, 442), (441, 438, 442), (443, 444, 447), (444, 445, 447), (445, 446, 447), (446, 443, 447), (448, 450, 449), (448, 451, 450), (448, 452, 451), (448, 453, 452), (448, 454, 453), (448, 449, 454), (449, 450, 456, 455), (450, 451, 457, 456), (451, 452, 458, 457), (452, 453, 459, 458), (453, 454, 460, 459), (454, 449, 455, 460), (461, 455, 456), (461, 456, 457), (461, 457, 458), (461, 458, 459), (461, 459, 460), (461, 460, 455), (465, 464, 463, 462), (466, 467, 468, 469), (462, 463, 467, 466), (463, 464, 468, 467), (464, 465, 469, 468), (465, 462, 466, 469), (470, 471, 474), (471, 472, 474), (472, 473, 474), (473, 470, 474), (475, 476, 479), (476, 477, 479), (477, 478, 479), (478, 475, 479), (480, 481, 484), (481, 482, 484), (482, 483, 484), (483, 480, 484), (485, 486, 489), (486, 487, 489), (487, 488, 489), (488, 485, 489), (490, 491, 494), (491, 492, 494), (492, 493, 494), (493, 490, 494), (495, 497, 496), (495, 498, 497), (495, 499, 498), (495, 500, 499), (495, 501, 500), (495, 496, 501), (496, 497, 503, 502), (497, 498, 504, 503), (498, 499, 505, 504), (499, 500, 506, 505), (500, 501, 507, 506), (501, 496, 502, 507), (508, 502, 503), (508, 503, 504), (508, 504, 505), (508, 505, 506), (508, 506, 507), (508, 507, 502), (512, 511, 510, 509), (513, 514, 515, 516), (509, 510, 514, 513), (510, 511, 515, 514), (511, 512, 516, 515), (512, 509, 513, 516), (517, 519, 518), (517, 520, 519), (517, 521, 520), (517, 522, 521), (517, 518, 522), (518, 519, 524, 523), (519, 520, 525, 524), (520, 521, 526, 525), (521, 522, 527, 526), (522, 518, 523, 527), (528, 523, 524), (528, 524, 525), (528, 525, 526), (528, 526, 527), (528, 527, 523), (529, 531, 530), (529, 532, 531), (529, 533, 532), (529, 534, 533), (529, 530, 534), (530, 531, 536, 535), (531, 532, 537, 536), (532, 533, 538, 537), (533, 534, 539, 538), (534, 530, 535, 539), (540, 535, 536), (540, 536, 537), (540, 537, 538), (540, 538, 539), (540, 539, 535), (541, 543, 542), (541, 544, 543), (541, 545, 544), (541, 546, 545), (541, 542, 546), (542, 543, 548, 547), (543, 544, 549, 548), (544, 545, 550, 549), (545, 546, 551, 550), (546, 542, 547, 551), (552, 547, 548), (552, 548, 549), (552, 549, 550), (552, 550, 551), (552, 551, 547), (553, 555, 554), (553, 556, 555), (553, 557, 556), (553, 558, 557), (553, 554, 558), (554, 555, 560, 559), (555, 556, 561, 560), (556, 557, 562, 561), (557, 558, 563, 562), (558, 554, 559, 563), (564, 559, 560), (564, 560, 561), (564, 561, 562), (564, 562, 563), (564, 563, 559), (568, 567, 566, 565), (569, 570, 571, 572), (565, 566, 570, 569), (566, 567, 571, 570), (567, 568, 572, 571), (568, 565, 569, 572), (573, 574, 577), (574, 575, 577), (575, 576, 577), (576, 573, 577), (578, 579, 582), (579, 580, 582), (580, 581, 582), (581, 578, 582), (583, 584, 587), (584, 585, 587), (585, 586, 587), (586, 583, 587), (588, 589, 592), (589, 590, 592), (590, 591, 592), (591, 588, 592), (593, 594, 597), (594, 595, 597), (595, 596, 597), (596, 593, 597), (598, 600, 599), (598, 601, 600), (598, 602, 601), (598, 603, 602), (598, 604, 603), (598, 599, 604), (599, 600, 606, 605), (600, 601, 607, 606), (601, 602, 608, 607), (602, 603, 609, 608), (603, 604, 610, 609), (604, 599, 605, 610), (611, 605, 606), (611, 606, 607), (611, 607, 608), (611, 608, 609), (611, 609, 610), (611, 610, 605), (615, 614, 613, 612), (616, 617, 618, 619), (612, 613, 617, 616), (613, 614, 618, 617), (614, 615, 619, 618), (615, 612, 616, 619), (620, 621, 624), (621, 622, 624), (622, 623, 624), (623, 620, 624), (625, 626, 629), (626, 627, 629), (627, 628, 629), (628, 625, 629), (630, 631, 634), (631, 632, 634), (632, 633, 634), (633, 630, 634), (635, 636, 639), (636, 637, 639), (637, 638, 639), (638, 635, 639), (640, 641, 644), (641, 642, 644), (642, 643, 644), (643, 640, 644), (645, 647, 646), (645, 648, 647), (645, 649, 648), (645, 650, 649), (645, 651, 650), (645, 646, 651), (646, 647, 653, 652), (647, 648, 654, 653), (648, 649, 655, 654), (649, 650, 656, 655), (650, 651, 657, 656), (651, 646, 652, 657), (658, 652, 653), (658, 653, 654), (658, 654, 655), (658, 655, 656), (658, 656, 657), (658, 657, 652), (662, 661, 660, 659), (663, 664, 665, 666), (659, 660, 664, 663), (660, 661, 665, 664), (661, 662, 666, 665), (662, 659, 663, 666), (667, 668, 671), (668, 669, 671), (669, 670, 671), (670, 667, 671), (672, 673, 676), (673, 674, 676), (674, 675, 676), (675, 672, 676), (677, 678, 681), (678, 679, 681), (679, 680, 681), (680, 677, 681), (682, 683, 686), (683, 684, 686), (684, 685, 686), (685, 682, 686), (687, 688, 691), (688, 689, 691), (689, 690, 691), (690, 687, 691), (692, 694, 693), (692, 695, 694), (692, 696, 695), (692, 697, 696), (692, 698, 697), (692, 693, 698), (693, 694, 700, 699), (694, 695, 701, 700), (695, 696, 702, 701), (696, 697, 703, 702), (697, 698, 704, 703), (698, 693, 699, 704), (705, 699, 700), (705, 700, 701), (705, 701, 702), (705, 702, 703), (705, 703, 704), (705, 704, 699), (709, 708, 707, 706), (710, 711, 712, 713), (706, 707, 711, 710), (707, 708, 712, 711), (708, 709, 713, 712), (709, 706, 710, 713), (714, 716, 715), (714, 717, 716), (714, 718, 717), (714, 719, 718), (714, 715, 719), (715, 716, 721, 720), (716, 717, 722, 721), (717, 718, 723, 722), (718, 719, 724, 723), (719, 715, 720, 724), (725, 720, 721), (725, 721, 722), (725, 722, 723), (725, 723, 724), (725, 724, 720), (726, 728, 727), (726, 729, 728), (726, 730, 729), (726, 731, 730), (726, 727, 731), (727, 728, 733, 732), (728, 729, 734, 733), (729, 730, 735, 734), (730, 731, 736, 735), (731, 727, 732, 736), (737, 732, 733), (737, 733, 734), (737, 734, 735), (737, 735, 736), (737, 736, 732), (738, 740, 739), (738, 741, 740), (738, 742, 741), (738, 743, 742), (738, 739, 743), (739, 740, 745, 744), (740, 741, 746, 745), (741, 742, 747, 746), (742, 743, 748, 747), (743, 739, 744, 748), (749, 744, 745), (749, 745, 746), (749, 746, 747), (749, 747, 748), (749, 748, 744), (750, 752, 751), (750, 753, 752), (750, 754, 753), (750, 755, 754), (750, 751, 755), (751, 752, 757, 756), (752, 753, 758, 757), (753, 754, 759, 758), (754, 755, 760, 759), (755, 751, 756, 760), (761, 756, 757), (761, 757, 758), (761, 758, 759), (761, 759, 760), (761, 760, 756), (765, 764, 763, 762), (766, 767, 768, 769), (762, 763, 767, 766), (763, 764, 768, 767), (764, 765, 769, 768), (765, 762, 766, 769), (770, 771, 774), (771, 772, 774), (772, 773, 774), (773, 770, 774), (775, 776, 779), (776, 777, 779), (777, 778, 779), (778, 775, 779), (780, 781, 784), (781, 782, 784), (782, 783, 784), (783, 780, 784), (785, 786, 789), (786, 787, 789), (787, 788, 789), (788, 785, 789), (790, 791, 794), (791, 792, 794), (792, 793, 794), (793, 790, 794), (795, 797, 796), (795, 798, 797), (795, 799, 798), (795, 800, 799), (795, 801, 800), (795, 796, 801), (796, 797, 803, 802), (797, 798, 804, 803), (798, 799, 805, 804), (799, 800, 806, 805), (800, 801, 807, 806), (801, 796, 802, 807), (808, 802, 803), (808, 803, 804), (808, 804, 805), (808, 805, 806), (808, 806, 807), (808, 807, 802), (812, 811, 810, 809), (813, 814, 815, 816), (809, 810, 814, 813), (810, 811, 815, 814), (811, 812, 816, 815), (812, 809, 813, 816), (817, 818, 821), (818, 819, 821), (819, 820, 821), (820, 817, 821), (822, 823, 826), (823, 824, 826), (824, 825, 826), (825, 822, 826), (827, 828, 831), (828, 829, 831), (829, 830, 831), (830, 827, 831), (832, 833, 836), (833, 834, 836), (834, 835, 836), (835, 832, 836), (837, 838, 841), (838, 839, 841), (839, 840, 841), (840, 837, 841), (842, 844, 843), (842, 845, 844), (842, 846, 845), (842, 847, 846), (842, 848, 847), (842, 843, 848), (843, 844, 850, 849), (844, 845, 851, 850), (845, 846, 852, 851), (846, 847, 853, 852), (847, 848, 854, 853), (848, 843, 849, 854), (855, 849, 850), (855, 850, 851), (855, 851, 852), (855, 852, 853), (855, 853, 854), (855, 854, 849)])
me_bush_flower_pink_mesh.polygons.foreach_set('use_smooth', [0, 0, 0, 0, 0, 0, 0, 0, 0, 0, 0, 0, 0, 0, 0, 0, 0, 0, 0, 0, 0, 0, 0, 0, 0, 0, 0, 0, 0, 0, 0, 0, 0, 0, 0, 0, 0, 0, 0, 0, 0, 0, 0, 0, 0, 0, 0, 0, 0, 0, 0, 0, 0, 0, 0, 0, 0, 0, 0, 0, 0, 0, 0, 0, 0, 0, 0, 0, 0, 0, 0, 0, 0, 0, 0, 0, 0, 0, 0, 0, 0, 0, 0, 0, 0, 0, 0, 0, 0, 0, 0, 0, 1, 1, 1, 1, 1, 1, 1, 1, 1, 1, 1, 1, 1, 1, 1, 1, 1, 1, 1, 1, 1, 1, 1, 1, 1, 1, 1, 1, 1, 1, 1, 1, 1, 1, 1, 1, 1, 1, 1, 1, 1, 1, 1, 1, 1, 1, 1, 1, 1, 1, 1, 1, 1, 1, 1, 1, 1, 1, 1, 1, 1, 1, 1, 1, 1, 1, 1, 1, 1, 1, 1, 1, 0, 0, 0, 0, 0, 0, 0, 0, 0, 0, 0, 0, 0, 0, 0, 0, 0, 0, 0, 0, 1, 1, 1, 1, 1, 1, 1, 1, 1, 1, 1, 1, 1, 1, 1, 1, 1, 1, 1, 1, 1, 1, 1, 1, 0, 0, 0, 0, 0, 0, 0, 0, 0, 0, 0, 0, 0, 0, 0, 0, 0, 0, 0, 0, 1, 1, 1, 1, 1, 1, 1, 1, 1, 1, 1, 1, 1, 1, 1, 1, 1, 1, 1, 1, 1, 1, 1, 1, 0, 0, 0, 0, 0, 0, 0, 0, 0, 0, 0, 0, 0, 0, 0, 0, 0, 0, 0, 0, 1, 1, 1, 1, 1, 1, 1, 1, 1, 1, 1, 1, 1, 1, 1, 1, 1, 1, 1, 1, 1, 1, 1, 1, 1, 1, 1, 1, 1, 1, 1, 1, 1, 1, 1, 1, 1, 1, 1, 1, 1, 1, 1, 1, 1, 1, 1, 1, 1, 1, 1, 1, 1, 1, 1, 1, 1, 1, 1, 1, 1, 1, 1, 1, 1, 1, 1, 1, 1, 1, 1, 1, 1, 1, 1, 1, 1, 1, 1, 1, 1, 1, 1, 1, 1, 1, 1, 1, 1, 1, 0, 0, 0, 0, 0, 0, 0, 0, 0, 0, 0, 0, 0, 0, 0, 0, 0, 0, 0, 0, 1, 1, 1, 1, 1, 1, 1, 1, 1, 1, 1, 1, 1, 1, 1, 1, 1, 1, 1, 1, 1, 1, 1, 1, 0, 0, 0, 0, 0, 0, 0, 0, 0, 0, 0, 0, 0, 0, 0, 0, 0, 0, 0, 0, 1, 1, 1, 1, 1, 1, 1, 1, 1, 1, 1, 1, 1, 1, 1, 1, 1, 1, 1, 1, 1, 1, 1, 1, 0, 0, 0, 0, 0, 0, 0, 0, 0, 0, 0, 0, 0, 0, 0, 0, 0, 0, 0, 0, 1, 1, 1, 1, 1, 1, 1, 1, 1, 1, 1, 1, 1, 1, 1, 1, 1, 1, 1, 1, 1, 1, 1, 1, 1, 1, 1, 1, 1, 1, 1, 1, 1, 1, 1, 1, 1, 1, 1, 1, 1, 1, 1, 1, 1, 1, 1, 1, 1, 1, 1, 1, 1, 1, 1, 1, 1, 1, 1, 1, 1, 1, 1, 1, 1, 1, 1, 1, 1, 1, 1, 1, 1, 1, 1, 1, 1, 1, 1, 1, 1, 1, 1, 1, 1, 1, 1, 1, 1, 1, 0, 0, 0, 0, 0, 0, 0, 0, 0, 0, 0, 0, 0, 0, 0, 0, 0, 0, 0, 0, 1, 1, 1, 1, 1, 1, 1, 1, 1, 1, 1, 1, 1, 1, 1, 1, 1, 1, 1, 1, 1, 1, 1, 1, 0, 0, 0, 0, 0, 0, 0, 0, 0, 0, 0, 0, 0, 0, 0, 0, 0, 0, 0, 0, 1, 1, 1, 1, 1, 1, 1, 1, 1, 1, 1, 1, 1, 1, 1, 1, 1, 1, 1, 1, 1, 1, 1, 1, 0, 0, 0, 0, 0, 0, 0, 0, 0, 0, 0, 0, 0, 0, 0, 0, 0, 0, 0, 0, 1, 1, 1, 1, 1, 1, 1, 1, 1, 1, 1, 1, 1, 1, 1, 1, 1, 1, 1, 1, 1, 1, 1, 1, 1, 1, 1, 1, 1, 1, 1, 1, 1, 1, 1, 1, 1, 1, 1, 1, 1, 1, 1, 1, 1, 1, 1, 1, 1, 1, 1, 1, 1, 1, 1, 1, 1, 1, 1, 1, 1, 1, 1, 1, 1, 1, 1, 1, 1, 1, 1, 1, 1, 1, 1, 1, 1, 1, 1, 1, 1, 1, 1, 1, 1, 1, 1, 1, 1, 1, 0, 0, 0, 0, 0, 0, 0, 0, 0, 0, 0, 0, 0, 0, 0, 0, 0, 0, 0, 0, 1, 1, 1, 1, 1, 1, 1, 1, 1, 1, 1, 1, 1, 1, 1, 1, 1, 1, 1, 1, 1, 1, 1, 1, 0, 0, 0, 0, 0, 0, 0, 0, 0, 0, 0, 0, 0, 0, 0, 0, 0, 0, 0, 0, 1, 1, 1, 1, 1, 1, 1, 1, 1, 1, 1, 1, 1, 1, 1, 1, 1, 1])
me_bush_flower_pink_mesh.polygons.foreach_set('material_index', [0, 0, 0, 0, 1, 1, 1, 1, 1, 1, 1, 1, 0, 0, 0, 0, 1, 1, 1, 1, 1, 1, 1, 1, 0, 0, 0, 0, 1, 1, 1, 1, 1, 1, 1, 1, 0, 0, 0, 0, 1, 1, 1, 1, 1, 1, 1, 1, 0, 0, 0, 0, 1, 1, 1, 1, 1, 1, 1, 1, 0, 0, 0, 0, 1, 1, 1, 1, 1, 1, 1, 1, 0, 0, 0, 0, 1, 1, 1, 1, 1, 1, 1, 1, 0, 0, 0, 0, 1, 1, 1, 1, 2, 2, 2, 2, 2, 2, 3, 3, 3, 3, 3, 3, 3, 3, 3, 3, 3, 3, 3, 3, 3, 3, 3, 3, 3, 3, 3, 3, 3, 3, 3, 3, 3, 3, 3, 3, 3, 3, 3, 3, 3, 3, 3, 3, 3, 3, 3, 3, 3, 3, 3, 3, 3, 3, 3, 3, 3, 3, 3, 3, 3, 3, 3, 3, 3, 3, 2, 2, 2, 2, 2, 2, 3, 3, 3, 3, 3, 3, 3, 3, 3, 3, 3, 3, 3, 3, 3, 3, 3, 3, 3, 3, 4, 4, 4, 4, 4, 4, 4, 4, 4, 4, 4, 4, 4, 4, 4, 4, 4, 4, 2, 2, 2, 2, 2, 2, 3, 3, 3, 3, 3, 3, 3, 3, 3, 3, 3, 3, 3, 3, 3, 3, 3, 3, 3, 3, 4, 4, 4, 4, 4, 4, 4, 4, 4, 4, 4, 4, 4, 4, 4, 4, 4, 4, 2, 2, 2, 2, 2, 2, 3, 3, 3, 3, 3, 3, 3, 3, 3, 3, 3, 3, 3, 3, 3, 3, 3, 3, 3, 3, 4, 4, 4, 4, 4, 4, 4, 4, 4, 4, 4, 4, 4, 4, 4, 4, 4, 4, 2, 2, 2, 2, 2, 2, 3, 3, 3, 3, 3, 3, 3, 3, 3, 3, 3, 3, 3, 3, 3, 3, 3, 3, 3, 3, 3, 3, 3, 3, 3, 3, 3, 3, 3, 3, 3, 3, 3, 3, 3, 3, 3, 3, 3, 3, 3, 3, 3, 3, 3, 3, 3, 3, 3, 3, 3, 3, 3, 3, 3, 3, 3, 3, 3, 3, 2, 2, 2, 2, 2, 2, 3, 3, 3, 3, 3, 3, 3, 3, 3, 3, 3, 3, 3, 3, 3, 3, 3, 3, 3, 3, 4, 4, 4, 4, 4, 4, 4, 4, 4, 4, 4, 4, 4, 4, 4, 4, 4, 4, 2, 2, 2, 2, 2, 2, 3, 3, 3, 3, 3, 3, 3, 3, 3, 3, 3, 3, 3, 3, 3, 3, 3, 3, 3, 3, 4, 4, 4, 4, 4, 4, 4, 4, 4, 4, 4, 4, 4, 4, 4, 4, 4, 4, 2, 2, 2, 2, 2, 2, 3, 3, 3, 3, 3, 3, 3, 3, 3, 3, 3, 3, 3, 3, 3, 3, 3, 3, 3, 3, 4, 4, 4, 4, 4, 4, 4, 4, 4, 4, 4, 4, 4, 4, 4, 4, 4, 4, 2, 2, 2, 2, 2, 2, 3, 3, 3, 3, 3, 3, 3, 3, 3, 3, 3, 3, 3, 3, 3, 3, 3, 3, 3, 3, 3, 3, 3, 3, 3, 3, 3, 3, 3, 3, 3, 3, 3, 3, 3, 3, 3, 3, 3, 3, 3, 3, 3, 3, 3, 3, 3, 3, 3, 3, 3, 3, 3, 3, 3, 3, 3, 3, 3, 3, 2, 2, 2, 2, 2, 2, 3, 3, 3, 3, 3, 3, 3, 3, 3, 3, 3, 3, 3, 3, 3, 3, 3, 3, 3, 3, 4, 4, 4, 4, 4, 4, 4, 4, 4, 4, 4, 4, 4, 4, 4, 4, 4, 4, 2, 2, 2, 2, 2, 2, 3, 3, 3, 3, 3, 3, 3, 3, 3, 3, 3, 3, 3, 3, 3, 3, 3, 3, 3, 3, 4, 4, 4, 4, 4, 4, 4, 4, 4, 4, 4, 4, 4, 4, 4, 4, 4, 4, 2, 2, 2, 2, 2, 2, 3, 3, 3, 3, 3, 3, 3, 3, 3, 3, 3, 3, 3, 3, 3, 3, 3, 3, 3, 3, 4, 4, 4, 4, 4, 4, 4, 4, 4, 4, 4, 4, 4, 4, 4, 4, 4, 4, 2, 2, 2, 2, 2, 2, 3, 3, 3, 3, 3, 3, 3, 3, 3, 3, 3, 3, 3, 3, 3, 3, 3, 3, 3, 3, 3, 3, 3, 3, 3, 3, 3, 3, 3, 3, 3, 3, 3, 3, 3, 3, 3, 3, 3, 3, 3, 3, 3, 3, 3, 3, 3, 3, 3, 3, 3, 3, 3, 3, 3, 3, 3, 3, 3, 3, 2, 2, 2, 2, 2, 2, 3, 3, 3, 3, 3, 3, 3, 3, 3, 3, 3, 3, 3, 3, 3, 3, 3, 3, 3, 3, 4, 4, 4, 4, 4, 4, 4, 4, 4, 4, 4, 4, 4, 4, 4, 4, 4, 4, 2, 2, 2, 2, 2, 2, 3, 3, 3, 3, 3, 3, 3, 3, 3, 3, 3, 3, 3, 3, 3, 3, 3, 3, 3, 3, 4, 4, 4, 4, 4, 4, 4, 4, 4, 4, 4, 4, 4, 4, 4, 4, 4, 4])
me_bush_flower_pink_mesh.materials.append(mat_leaf_light)
me_bush_flower_pink_mesh.materials.append(mat_leaf)
me_bush_flower_pink_mesh.materials.append(mat_leaf_dark)
me_bush_flower_pink_mesh.materials.append(mat_flower_pink)
me_bush_flower_pink_mesh.materials.append(mat_flower_yellow)
me_bush_flower_pink_mesh.update()
me_preview_ground_mesh = bpy.data.meshes.new('preview_ground_mesh')
me_preview_ground_mesh.from_pydata([(-207.8, -207.8, -0.26), (207.8, -207.8, -0.26), (207.8, 207.8, -0.26), (-207.8, 207.8, -0.26), (-207.8, -207.8, -0.06), (207.8, -207.8, -0.06), (207.8, 207.8, -0.06), (-207.8, 207.8, -0.06)], [], [(3, 2, 1, 0), (0, 1, 5, 4), (1, 2, 6, 5), (2, 3, 7, 6), (3, 0, 4, 7), (4, 5, 6, 7)])
me_preview_ground_mesh.materials.append(mat_cloud)
me_preview_ground_mesh.update()

# ---- objects
ob_bush_flower_pink = bpy.data.objects.new('bush_flower_pink', me_bush_flower_pink_mesh)
ob_sunset_key = bpy.data.objects.new('sunset_key', light_sunset_key)
ob_lavender_fill = bpy.data.objects.new('lavender_fill', light_lavender_fill)
ob_camera = bpy.data.objects.new('camera', cam_camera)
ob_preview_ground = bpy.data.objects.new('preview_ground', me_preview_ground_mesh)

# ---- transforms, parenting, visibility, modifiers, constraints
ob_bush_flower_pink.location = (0.0, 0.0, 0.0)
ob_sunset_key.location = (30.0, -18.0, 18.0)
ob_sunset_key.rotation_euler = (1.355, 1.43e-07, 1.068)
ob_lavender_fill.location = (-1.455, -0.4157, 2.286)
ob_lavender_fill.rotation_euler = (0.6612, 3.657e-08, -1.292)
ob_camera.location = (1.621, -2.598, 2.066)
ob_camera.rotation_euler = (1.058, 5.506e-08, 0.5579)
ob_preview_ground.location = (0.0, 0.0, 0.0)

# ---- collection membership
scene.collection.objects.link(ob_bush_flower_pink)
scene.collection.objects.link(ob_sunset_key)
scene.collection.objects.link(ob_lavender_fill)
scene.collection.objects.link(ob_camera)
scene.collection.objects.link(ob_preview_ground)

# ---- scene / render settings (as saved in the file)
scene.camera = ob_camera
scene.frame_start = 1; scene.frame_end = 250; scene.frame_set(1)
scene.render.engine = 'CYCLES'
scene.render.resolution_x = 900
scene.render.resolution_y = 750
scene.render.bake_bias = 0.0
scene.render.bake_samples = 0
scene.render.compositor_device = 'GPU'
scene.cycles.samples = 24
scene.eevee.use_volume_custom_range = False
scene.eevee.fast_gi_thickness_near = 0.1
scene.eevee.fast_gi_thickness_far = 0.0
scene.eevee.ray_tracing_options.screen_trace_thickness = 0.1
scene.view_settings.exposure = 0.5
bpy.context.view_layer.update()
